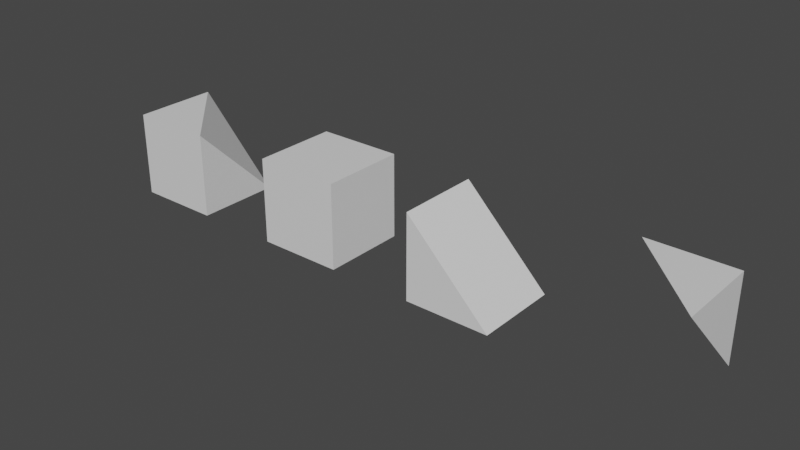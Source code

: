 # Source: meshes.blend  (saved by Blender 3.6.13; exported with 4.5.12 LTS)
import bpy
from mathutils import Matrix  # noqa: F401  (used for matrix-valued properties, if any)

bpy.ops.wm.read_factory_settings(use_empty=True)
scene = bpy.context.scene
scene.name = 'Scene'

# ---- collections
col_collection = bpy.data.collections.new('Collection'); scene.collection.children.link(col_collection)

# ---- materials (node trees are filled in below, after node groups)
mat_material = bpy.data.materials.new('Material')
mat_material.alpha_threshold = 0.0
mat_material.use_transparent_shadow = False
mat_material.roughness = 0.5
mat_material.line_color = (0.0, 0.0, 0.0, 1.0)
mat_material_001 = bpy.data.materials.new('Material.001')
mat_material_001.alpha_threshold = 0.0
mat_material_001.use_transparent_shadow = False
mat_material_001.roughness = 0.5
mat_material_001.line_color = (0.0, 0.0, 0.0, 1.0)
mat_material_002 = bpy.data.materials.new('Material.002')
mat_material_002.alpha_threshold = 0.0
mat_material_002.use_transparent_shadow = False
mat_material_002.roughness = 0.5
mat_material_002.line_color = (0.0, 0.0, 0.0, 1.0)
mat_material_003 = bpy.data.materials.new('Material.003')
mat_material_003.alpha_threshold = 0.0
mat_material_003.use_transparent_shadow = False
mat_material_003.roughness = 0.5
mat_material_003.line_color = (0.0, 0.0, 0.0, 1.0)

# ---- material node trees
mat_material.use_nodes = True; mat_material.node_tree.nodes.clear()
_N = mat_material.node_tree.nodes; _L = mat_material.node_tree.links
n0 = _N.new('ShaderNodeOutputMaterial'); n0.name = 'Material Output'; n0.location = (300, 300)
n1 = _N.new('ShaderNodeBsdfPrincipled'); n1.name = 'Principled BSDF'; n1.location = (10, 300)
n1.distribution = 'GGX'
n1.subsurface_method = 'RANDOM_WALK_SKIN'
n1.inputs[3].default_value = 1.45
n1.inputs[27].default_value = (0.0, 0.0, 0.0, 1.0)
n1.inputs[28].default_value = 1.0
_L.new(n1.outputs[0], n0.inputs[0])
n0.is_active_output = True
mat_material_001.use_nodes = True; mat_material_001.node_tree.nodes.clear()
_N = mat_material_001.node_tree.nodes; _L = mat_material_001.node_tree.links
n0 = _N.new('ShaderNodeOutputMaterial'); n0.name = 'Material Output'; n0.location = (300, 300)
n1 = _N.new('ShaderNodeBsdfPrincipled'); n1.name = 'Principled BSDF'; n1.location = (10, 300)
n1.distribution = 'GGX'
n1.subsurface_method = 'RANDOM_WALK_SKIN'
n1.inputs[3].default_value = 1.45
n1.inputs[27].default_value = (0.0, 0.0, 0.0, 1.0)
n1.inputs[28].default_value = 1.0
_L.new(n1.outputs[0], n0.inputs[0])
n0.is_active_output = True
mat_material_002.use_nodes = True; mat_material_002.node_tree.nodes.clear()
_N = mat_material_002.node_tree.nodes; _L = mat_material_002.node_tree.links
n0 = _N.new('ShaderNodeOutputMaterial'); n0.name = 'Material Output'; n0.location = (300, 300)
n1 = _N.new('ShaderNodeBsdfPrincipled'); n1.name = 'Principled BSDF'; n1.location = (10, 300)
n1.distribution = 'GGX'
n1.subsurface_method = 'RANDOM_WALK_SKIN'
n1.inputs[3].default_value = 1.45
n1.inputs[27].default_value = (0.0, 0.0, 0.0, 1.0)
n1.inputs[28].default_value = 1.0
_L.new(n1.outputs[0], n0.inputs[0])
n0.is_active_output = True
mat_material_003.use_nodes = True; mat_material_003.node_tree.nodes.clear()
_N = mat_material_003.node_tree.nodes; _L = mat_material_003.node_tree.links
n0 = _N.new('ShaderNodeOutputMaterial'); n0.name = 'Material Output'; n0.location = (300, 300)
n1 = _N.new('ShaderNodeBsdfPrincipled'); n1.name = 'Principled BSDF'; n1.location = (10, 300)
n1.distribution = 'GGX'
n1.subsurface_method = 'RANDOM_WALK_SKIN'
n1.inputs[3].default_value = 1.45
n1.inputs[27].default_value = (0.0, 0.0, 0.0, 1.0)
n1.inputs[28].default_value = 1.0
_L.new(n1.outputs[0], n0.inputs[0])
n0.is_active_output = True

# ---- world
world_world = bpy.data.worlds.new('World'); scene.world = world_world
world_world.use_nodes = True; world_world.node_tree.nodes.clear()
_N = world_world.node_tree.nodes; _L = world_world.node_tree.links
n0 = _N.new('ShaderNodeOutputWorld'); n0.name = 'World Output'; n0.location = (300, 300)
n1 = _N.new('ShaderNodeBackground'); n1.name = 'Background'; n1.location = (10, 300)
n1.inputs[0].default_value = (0.05088, 0.05088, 0.05088, 1.0)
_L.new(n1.outputs[0], n0.inputs[0])
n0.is_active_output = True
world_world.color = (0.05088, 0.05088, 0.05088)
world_world.use_sun_shadow = False
world_world.sun_shadow_jitter_overblur = 0.0

# ---- meshes
me_cube = bpy.data.meshes.new('Cube')
me_cube.from_pydata([(0.5, 0.5, -0.5), (0.5, -0.5, -0.5), (-0.5, 0.5, 0.5), (-0.5, 0.5, -0.5), (-0.5, -0.5, 0.5), (-0.5, -0.5, -0.5)], [], [(5, 4, 2, 3), (3, 0, 1, 5), (4, 5, 1), (3, 2, 0), (2, 4, 1, 0)])
_uv = me_cube.uv_layers.new(name='UVMap')
_uv.uv.foreach_set('vector', [0.375, 0.0, 0.625, 0.0, 0.625, 0.25, 0.375, 0.25, 0.125, 0.5, 0.375, 0.5, 0.375, 0.75, 0.125, 0.75, 0.625, 0.0, 0.125, 0.75, 0.375, 0.75, 0.375, 0.25, 0.625, 0.25, 0.375, 0.5, 0.625, 0.25, 0.625, 0.0, 0.375, 0.75, 0.375, 0.5])
me_cube.materials.append(mat_material)
me_cube.use_mirror_vertex_groups = False
me_cube.update()
me_cube_001 = bpy.data.meshes.new('Cube.001')
me_cube_001.from_pydata([(0.5, 0.5, -0.5), (0.5, -0.5, 0.5), (0.5, -0.5, -0.5), (-0.5, 0.5, 0.5), (-0.5, 0.5, -0.5), (-0.5, -0.5, 0.5), (-0.5, -0.5, -0.5)], [], [(5, 1, 3), (2, 1, 5, 6), (6, 5, 3, 4), (4, 0, 2, 6), (4, 3, 0), (0, 1, 2), (0, 3, 1)])
_uv = me_cube_001.uv_layers.new(name='UVMap')
_uv.uv.foreach_set('vector', [0.625, 0.0, 0.625, 0.75, 0.625, 0.25, 0.375, 0.75, 0.625, 0.75, 0.625, 1.0, 0.375, 1.0, 0.375, 0.0, 0.625, 0.0, 0.625, 0.25, 0.375, 0.25, 0.125, 0.5, 0.375, 0.5, 0.375, 0.75, 0.125, 0.75, 0.375, 0.25, 0.625, 0.25, 0.375, 0.5, 0.375, 0.5, 0.625, 0.75, 0.375, 0.75, 0.375, 0.5, 0.625, 0.25, 0.625, 0.75])
me_cube_001.materials.append(mat_material_001)
me_cube_001.use_mirror_vertex_groups = False
me_cube_001.update()
me_cube_002 = bpy.data.meshes.new('Cube.002')
me_cube_002.from_pydata([(0.5, 0.5, 0.5), (0.5, 0.5, -0.5), (0.5, -0.5, 0.5), (0.5, -0.5, -0.5), (-0.5, 0.5, 0.5), (-0.5, 0.5, -0.5), (-0.5, -0.5, 0.5), (-0.5, -0.5, -0.5)], [], [(0, 4, 6, 2), (3, 2, 6, 7), (7, 6, 4, 5), (5, 1, 3, 7), (1, 0, 2, 3), (5, 4, 0, 1)])
_uv = me_cube_002.uv_layers.new(name='UVMap')
_uv.uv.foreach_set('vector', [0.625, 0.5, 0.875, 0.5, 0.875, 0.75, 0.625, 0.75, 0.375, 0.75, 0.625, 0.75, 0.625, 1.0, 0.375, 1.0, 0.375, 0.0, 0.625, 0.0, 0.625, 0.25, 0.375, 0.25, 0.125, 0.5, 0.375, 0.5, 0.375, 0.75, 0.125, 0.75, 0.375, 0.5, 0.625, 0.5, 0.625, 0.75, 0.375, 0.75, 0.375, 0.25, 0.625, 0.25, 0.625, 0.5, 0.375, 0.5])
me_cube_002.materials.append(mat_material_002)
me_cube_002.use_mirror_vertex_groups = False
me_cube_002.update()
me_cube_003 = bpy.data.meshes.new('Cube.003')
me_cube_003.from_pydata([(0.5, 0.5, 0.5), (0.5, 0.5, -0.5), (0.5, -0.5, 0.5), (-0.5, 0.5, 0.5)], [], [(2, 0, 3), (2, 3, 1), (1, 0, 2), (0, 1, 3)])
_uv = me_cube_003.uv_layers.new(name='UVMap')
_uv.uv.foreach_set('vector', [0.0, 0.0, 0.0, 0.0, 0.0, 0.0, 0.0, 0.0, 0.0, 0.0, 0.0, 0.0, 0.0, 0.0, 0.0, 0.0, 0.0, 0.0, 0.0, 0.0, 0.0, 0.0, 0.0, 0.0])
me_cube_003.materials.append(mat_material_003)
me_cube_003.use_mirror_vertex_groups = False
me_cube_003.update()

# ---- objects
ob_95 = bpy.data.objects.new('95', me_cube)
ob_127 = bpy.data.objects.new('127', me_cube_001)
ob_255 = bpy.data.objects.new('255', me_cube_002)
ob_23 = bpy.data.objects.new('23', me_cube_003)

# ---- transforms, parenting, visibility, modifiers, constraints
ob_95.location = (4.0, 0.0, 0.0)
ob_95.lock_rotations_4d = False
ob_95.empty_display_type = 'ARROWS'
ob_95.lineart.crease_threshold = 0.0
ob_127.location = (0.0, 0.0, 0.0)
ob_127.lock_rotations_4d = False
ob_127.empty_display_type = 'ARROWS'
ob_127.lineart.crease_threshold = 0.0
ob_255.location = (2.0, 0.0, 0.0)
ob_255.lock_rotations_4d = False
ob_255.empty_display_type = 'ARROWS'
ob_255.lineart.crease_threshold = 0.0
ob_23.location = (6.0, 0.0, 0.0)
ob_23.lock_rotations_4d = False
ob_23.empty_display_type = 'ARROWS'
ob_23.lineart.crease_threshold = 0.0

# ---- collection membership
col_collection.objects.link(ob_95)
col_collection.objects.link(ob_127)
col_collection.objects.link(ob_255)
col_collection.objects.link(ob_23)

# ---- scene / render settings (as saved in the file)
scene.frame_start = 1; scene.frame_end = 250; scene.frame_set(1)
scene.render.engine = 'BLENDER_EEVEE_NEXT'
scene.cycles.sampling_pattern = 'TABULATED_SOBOL'
scene.view_settings.view_transform = 'Filmic'
bpy.context.view_layer.update()

# ---- added for rendering (the .blend has no active camera and no usable light): camera, sun
cam_auto = bpy.data.cameras.new('AutoCamera')
cam_auto.lens = 50.0
cam_auto.sensor_width = 36.0
cam_auto.clip_end = 1000.0
ob_auto_camera = bpy.data.objects.new('AutoCamera', cam_auto)
scene.collection.objects.link(ob_auto_camera)
ob_auto_camera.location = (9.60743, -7.92891, 5.28594)
ob_auto_camera.rotation_euler = (1.09748, -7.21219e-08, 0.694738)
scene.camera = ob_auto_camera
light_auto_sun = bpy.data.lights.new('AutoSun', 'SUN')
light_auto_sun.energy = 3.0
light_auto_sun.angle = 0.0523599
ob_auto_sun = bpy.data.objects.new('AutoSun', light_auto_sun)
scene.collection.objects.link(ob_auto_sun)
ob_auto_sun.rotation_euler = (0.872665, 0.174533, 0.523599)
bpy.context.view_layer.update()
